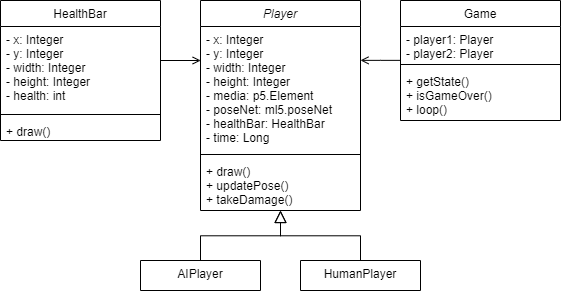

The diagram above was exported from draw.io. Its source (the exported page's mxGraphModel, read from the mxfile embedded in the PNG):
<mxGraphModel dx="941" dy="517" grid="1" gridSize="10" guides="1" tooltips="1" connect="1" arrows="1" fold="1" page="1" pageScale="1" pageWidth="827" pageHeight="1169" math="0" shadow="0">
  <root>
    <mxCell id="WIyWlLk6GJQsqaUBKTNV-0" />
    <mxCell id="WIyWlLk6GJQsqaUBKTNV-1" parent="WIyWlLk6GJQsqaUBKTNV-0" />
    <mxCell id="zkfFHV4jXpPFQw0GAbJ--0" value="Player" style="swimlane;fontStyle=2;align=center;verticalAlign=top;childLayout=stackLayout;horizontal=1;startSize=26;horizontalStack=0;resizeParent=1;resizeLast=0;collapsible=1;marginBottom=0;rounded=0;shadow=0;strokeWidth=1;" parent="WIyWlLk6GJQsqaUBKTNV-1" vertex="1">
      <mxGeometry x="334" y="30" width="160" height="210" as="geometry">
        <mxRectangle x="230" y="140" width="160" height="26" as="alternateBounds" />
      </mxGeometry>
    </mxCell>
    <mxCell id="zkfFHV4jXpPFQw0GAbJ--1" value="- x: Integer&#10;- y: Integer&#10;- width: Integer&#10;- height: Integer&#10;- media: p5.Element&#10;- poseNet: ml5.poseNet&#10;- healthBar: HealthBar&#10;- time: Long" style="text;align=left;verticalAlign=top;spacingLeft=4;spacingRight=4;overflow=hidden;rotatable=0;points=[[0,0.5],[1,0.5]];portConstraint=eastwest;" parent="zkfFHV4jXpPFQw0GAbJ--0" vertex="1">
      <mxGeometry y="26" width="160" height="124" as="geometry" />
    </mxCell>
    <mxCell id="IAQE7szYbF3idAY5Gki8-3" value="" style="line;html=1;strokeWidth=1;align=left;verticalAlign=middle;spacingTop=-1;spacingLeft=3;spacingRight=3;rotatable=0;labelPosition=right;points=[];portConstraint=eastwest;" vertex="1" parent="zkfFHV4jXpPFQw0GAbJ--0">
      <mxGeometry y="150" width="160" height="8" as="geometry" />
    </mxCell>
    <mxCell id="IAQE7szYbF3idAY5Gki8-4" value="+ draw()&#10;+ updatePose()&#10;+ takeDamage()" style="text;align=left;verticalAlign=top;spacingLeft=4;spacingRight=4;overflow=hidden;rotatable=0;points=[[0,0.5],[1,0.5]];portConstraint=eastwest;" vertex="1" parent="zkfFHV4jXpPFQw0GAbJ--0">
      <mxGeometry y="158" width="160" height="52" as="geometry" />
    </mxCell>
    <mxCell id="zkfFHV4jXpPFQw0GAbJ--6" value="AIPlayer" style="swimlane;fontStyle=0;align=center;verticalAlign=top;childLayout=stackLayout;horizontal=1;startSize=138;horizontalStack=0;resizeParent=1;resizeLast=0;collapsible=1;marginBottom=0;rounded=0;shadow=0;strokeWidth=1;" parent="WIyWlLk6GJQsqaUBKTNV-1" vertex="1">
      <mxGeometry x="274" y="290" width="120" height="30" as="geometry">
        <mxRectangle x="130" y="380" width="160" height="26" as="alternateBounds" />
      </mxGeometry>
    </mxCell>
    <mxCell id="zkfFHV4jXpPFQw0GAbJ--12" value="" style="endArrow=block;endSize=10;endFill=0;shadow=0;strokeWidth=1;rounded=0;edgeStyle=elbowEdgeStyle;elbow=vertical;" parent="WIyWlLk6GJQsqaUBKTNV-1" source="zkfFHV4jXpPFQw0GAbJ--6" target="zkfFHV4jXpPFQw0GAbJ--0" edge="1">
      <mxGeometry width="160" relative="1" as="geometry">
        <mxPoint x="314" y="113" as="sourcePoint" />
        <mxPoint x="314" y="113" as="targetPoint" />
      </mxGeometry>
    </mxCell>
    <mxCell id="zkfFHV4jXpPFQw0GAbJ--13" value="HumanPlayer" style="swimlane;fontStyle=0;align=center;verticalAlign=top;childLayout=stackLayout;horizontal=1;startSize=30;horizontalStack=0;resizeParent=1;resizeLast=0;collapsible=1;marginBottom=0;rounded=0;shadow=0;strokeWidth=1;" parent="WIyWlLk6GJQsqaUBKTNV-1" vertex="1">
      <mxGeometry x="434" y="290" width="120" height="30" as="geometry">
        <mxRectangle x="340" y="380" width="170" height="26" as="alternateBounds" />
      </mxGeometry>
    </mxCell>
    <mxCell id="zkfFHV4jXpPFQw0GAbJ--16" value="" style="endArrow=block;endSize=10;endFill=0;shadow=0;strokeWidth=1;rounded=0;edgeStyle=elbowEdgeStyle;elbow=vertical;" parent="WIyWlLk6GJQsqaUBKTNV-1" source="zkfFHV4jXpPFQw0GAbJ--13" target="zkfFHV4jXpPFQw0GAbJ--0" edge="1">
      <mxGeometry width="160" relative="1" as="geometry">
        <mxPoint x="324" y="283" as="sourcePoint" />
        <mxPoint x="424" y="181" as="targetPoint" />
      </mxGeometry>
    </mxCell>
    <mxCell id="zkfFHV4jXpPFQw0GAbJ--17" value="Game" style="swimlane;fontStyle=0;align=center;verticalAlign=top;childLayout=stackLayout;horizontal=1;startSize=26;horizontalStack=0;resizeParent=1;resizeLast=0;collapsible=1;marginBottom=0;rounded=0;shadow=0;strokeWidth=1;" parent="WIyWlLk6GJQsqaUBKTNV-1" vertex="1">
      <mxGeometry x="534" y="30" width="160" height="120" as="geometry">
        <mxRectangle x="550" y="140" width="160" height="26" as="alternateBounds" />
      </mxGeometry>
    </mxCell>
    <mxCell id="zkfFHV4jXpPFQw0GAbJ--18" value="- player1: Player&#10;- player2: Player" style="text;align=left;verticalAlign=top;spacingLeft=4;spacingRight=4;overflow=hidden;rotatable=0;points=[[0,0.5],[1,0.5]];portConstraint=eastwest;" parent="zkfFHV4jXpPFQw0GAbJ--17" vertex="1">
      <mxGeometry y="26" width="160" height="34" as="geometry" />
    </mxCell>
    <mxCell id="zkfFHV4jXpPFQw0GAbJ--23" value="" style="line;html=1;strokeWidth=1;align=left;verticalAlign=middle;spacingTop=-1;spacingLeft=3;spacingRight=3;rotatable=0;labelPosition=right;points=[];portConstraint=eastwest;" parent="zkfFHV4jXpPFQw0GAbJ--17" vertex="1">
      <mxGeometry y="60" width="160" height="8" as="geometry" />
    </mxCell>
    <mxCell id="zkfFHV4jXpPFQw0GAbJ--24" value="+ getState()&#10;+ isGameOver()&#10;+ loop()" style="text;align=left;verticalAlign=top;spacingLeft=4;spacingRight=4;overflow=hidden;rotatable=0;points=[[0,0.5],[1,0.5]];portConstraint=eastwest;" parent="zkfFHV4jXpPFQw0GAbJ--17" vertex="1">
      <mxGeometry y="68" width="160" height="52" as="geometry" />
    </mxCell>
    <mxCell id="zkfFHV4jXpPFQw0GAbJ--26" value="" style="endArrow=open;shadow=0;strokeWidth=1;rounded=0;endFill=1;edgeStyle=elbowEdgeStyle;elbow=vertical;" parent="WIyWlLk6GJQsqaUBKTNV-1" source="zkfFHV4jXpPFQw0GAbJ--17" target="zkfFHV4jXpPFQw0GAbJ--0" edge="1">
      <mxGeometry x="0.5" y="41" relative="1" as="geometry">
        <mxPoint x="654" y="102" as="sourcePoint" />
        <mxPoint x="494" y="102" as="targetPoint" />
        <mxPoint x="-40" y="32" as="offset" />
      </mxGeometry>
    </mxCell>
    <mxCell id="IAQE7szYbF3idAY5Gki8-5" value="HealthBar" style="swimlane;fontStyle=0;align=center;verticalAlign=top;childLayout=stackLayout;horizontal=1;startSize=26;horizontalStack=0;resizeParent=1;resizeLast=0;collapsible=1;marginBottom=0;rounded=0;shadow=0;strokeWidth=1;" vertex="1" parent="WIyWlLk6GJQsqaUBKTNV-1">
      <mxGeometry x="134" y="30" width="160" height="140" as="geometry">
        <mxRectangle x="550" y="140" width="160" height="26" as="alternateBounds" />
      </mxGeometry>
    </mxCell>
    <mxCell id="IAQE7szYbF3idAY5Gki8-6" value="- x: Integer&#10;- y: Integer&#10;- width: Integer&#10;- height: Integer&#10;- health: int" style="text;align=left;verticalAlign=top;spacingLeft=4;spacingRight=4;overflow=hidden;rotatable=0;points=[[0,0.5],[1,0.5]];portConstraint=eastwest;" vertex="1" parent="IAQE7szYbF3idAY5Gki8-5">
      <mxGeometry y="26" width="160" height="84" as="geometry" />
    </mxCell>
    <mxCell id="IAQE7szYbF3idAY5Gki8-7" value="" style="line;html=1;strokeWidth=1;align=left;verticalAlign=middle;spacingTop=-1;spacingLeft=3;spacingRight=3;rotatable=0;labelPosition=right;points=[];portConstraint=eastwest;" vertex="1" parent="IAQE7szYbF3idAY5Gki8-5">
      <mxGeometry y="110" width="160" height="8" as="geometry" />
    </mxCell>
    <mxCell id="IAQE7szYbF3idAY5Gki8-8" value="+ draw()" style="text;align=left;verticalAlign=top;spacingLeft=4;spacingRight=4;overflow=hidden;rotatable=0;points=[[0,0.5],[1,0.5]];portConstraint=eastwest;" vertex="1" parent="IAQE7szYbF3idAY5Gki8-5">
      <mxGeometry y="118" width="160" height="22" as="geometry" />
    </mxCell>
    <mxCell id="IAQE7szYbF3idAY5Gki8-9" value="" style="endArrow=open;shadow=0;strokeWidth=1;rounded=0;endFill=1;edgeStyle=elbowEdgeStyle;elbow=vertical;entryX=0.001;entryY=0.278;entryDx=0;entryDy=0;entryPerimeter=0;" edge="1" parent="WIyWlLk6GJQsqaUBKTNV-1" target="zkfFHV4jXpPFQw0GAbJ--1">
      <mxGeometry x="0.5" y="41" relative="1" as="geometry">
        <mxPoint x="294" y="100" as="sourcePoint" />
        <mxPoint x="34" y="90" as="targetPoint" />
        <mxPoint x="-40" y="32" as="offset" />
        <Array as="points">
          <mxPoint x="294" y="90" />
        </Array>
      </mxGeometry>
    </mxCell>
  </root>
</mxGraphModel>